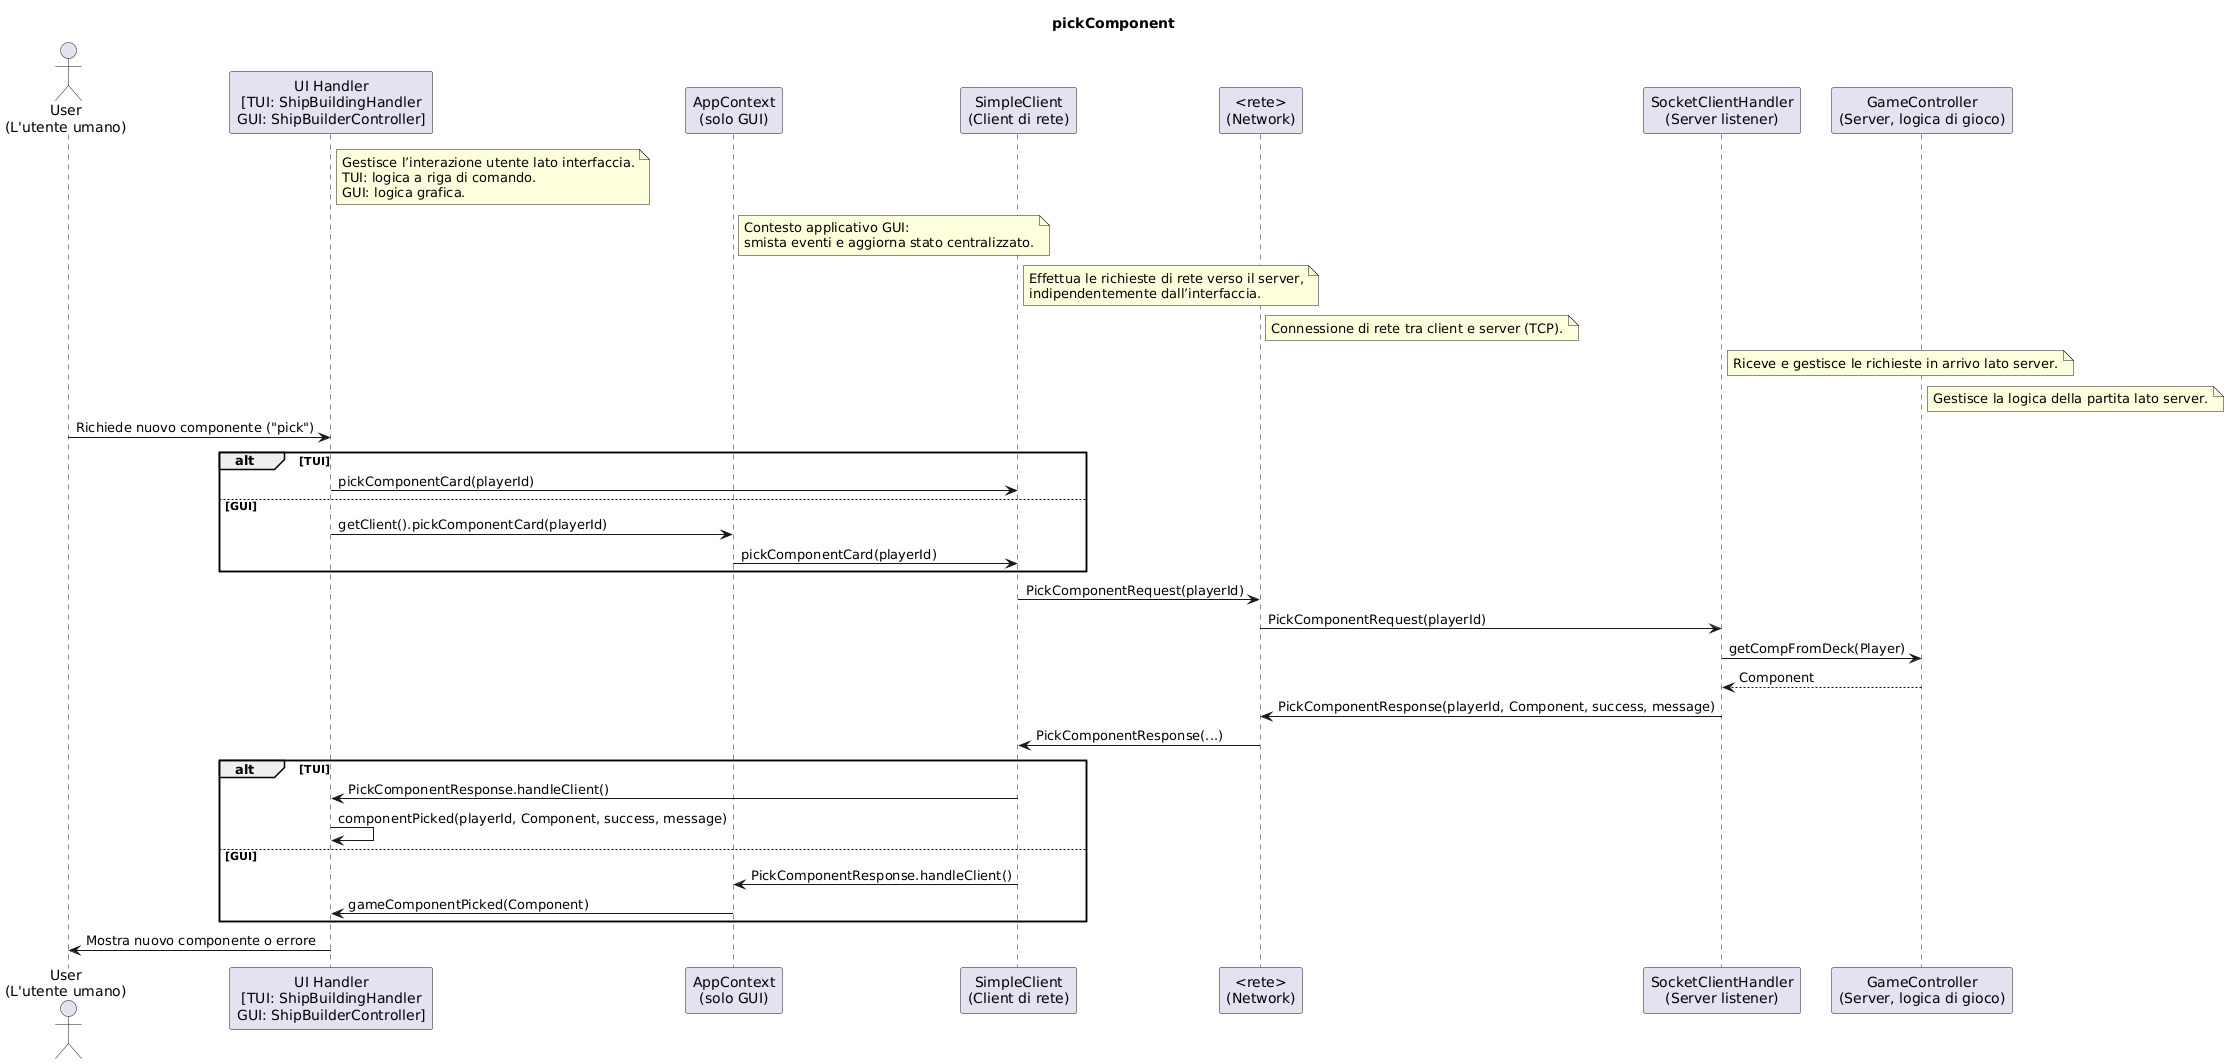

The diagram above was rendered by PlantUML. Its source (embedded in the PNG):
@startuml
title pickComponent

actor User as "User\n(L'utente umano)"
participant "UI Handler\n[TUI: ShipBuildingHandler\nGUI: ShipBuilderController]" as Handler
note right of Handler
Gestisce l’interazione utente lato interfaccia.
TUI: logica a riga di comando.
GUI: logica grafica.
end note
participant "AppContext\n(solo GUI)" as AppContext
note right of AppContext
Contesto applicativo GUI:
smista eventi e aggiorna stato centralizzato.
end note
participant "SimpleClient\n(Client di rete)" as Client
note right of Client
Effettua le richieste di rete verso il server,
indipendentemente dall’interfaccia.
end note
participant "<rete>\n(Network)" as Network
note right of Network
Connessione di rete tra client e server (TCP).
end note
participant "SocketClientHandler\n(Server listener)" as ServerHandler
note right of ServerHandler
Riceve e gestisce le richieste in arrivo lato server.
end note
participant "GameController\n(Server, logica di gioco)" as Controller
note right of Controller
Gestisce la logica della partita lato server.
end note

User -> Handler : Richiede nuovo componente ("pick")
alt TUI
    Handler -> Client : pickComponentCard(playerId)
else GUI
    Handler -> AppContext : getClient().pickComponentCard(playerId)
    AppContext -> Client : pickComponentCard(playerId)
end
Client -> Network : PickComponentRequest(playerId)
Network -> ServerHandler : PickComponentRequest(playerId)
ServerHandler -> Controller : getCompFromDeck(Player)
Controller --> ServerHandler : Component
ServerHandler -> Network : PickComponentResponse(playerId, Component, success, message)
Network -> Client : PickComponentResponse(...)
alt TUI
    Client -> Handler : PickComponentResponse.handleClient()
    Handler -> Handler : componentPicked(playerId, Component, success, message)
else GUI
    Client -> AppContext : PickComponentResponse.handleClient()
    AppContext -> Handler : gameComponentPicked(Component)
end
Handler -> User : Mostra nuovo componente o errore
@enduml